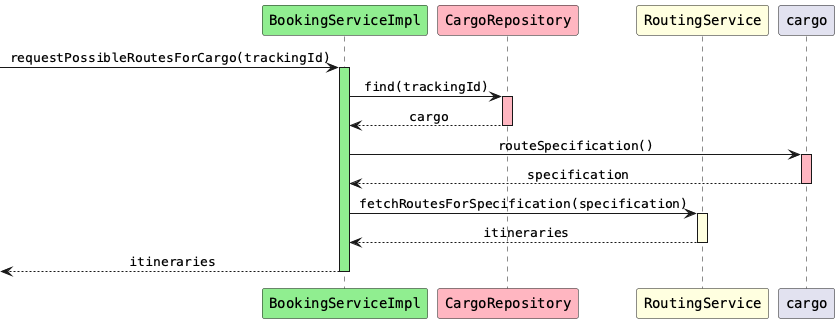

The diagram above was rendered by PlantUML. Its source (embedded in the PNG):
@startuml
skinparam monochrome false
skinparam defaultFontName Courier
skinparam sequenceMessageAlign center

participant "BookingServiceImpl" as bs #lightgreen
participant "CargoRepository" as cr #lightpink
participant "RoutingService" as rs #lightyellow

[-> bs: requestPossibleRoutesForCargo(trackingId)
activate bs #lightgreen

bs -> cr: find(trackingId)
activate cr #lightpink
cr --> bs: cargo
deactivate cr

bs -> cargo: routeSpecification()
activate cargo #lightpink
cargo --> bs: specification
deactivate cargo

bs -> rs: fetchRoutesForSpecification(specification)
activate rs #lightyellow
rs --> bs: itineraries
deactivate rs

[<-- bs: itineraries
deactivate bs

@enduml